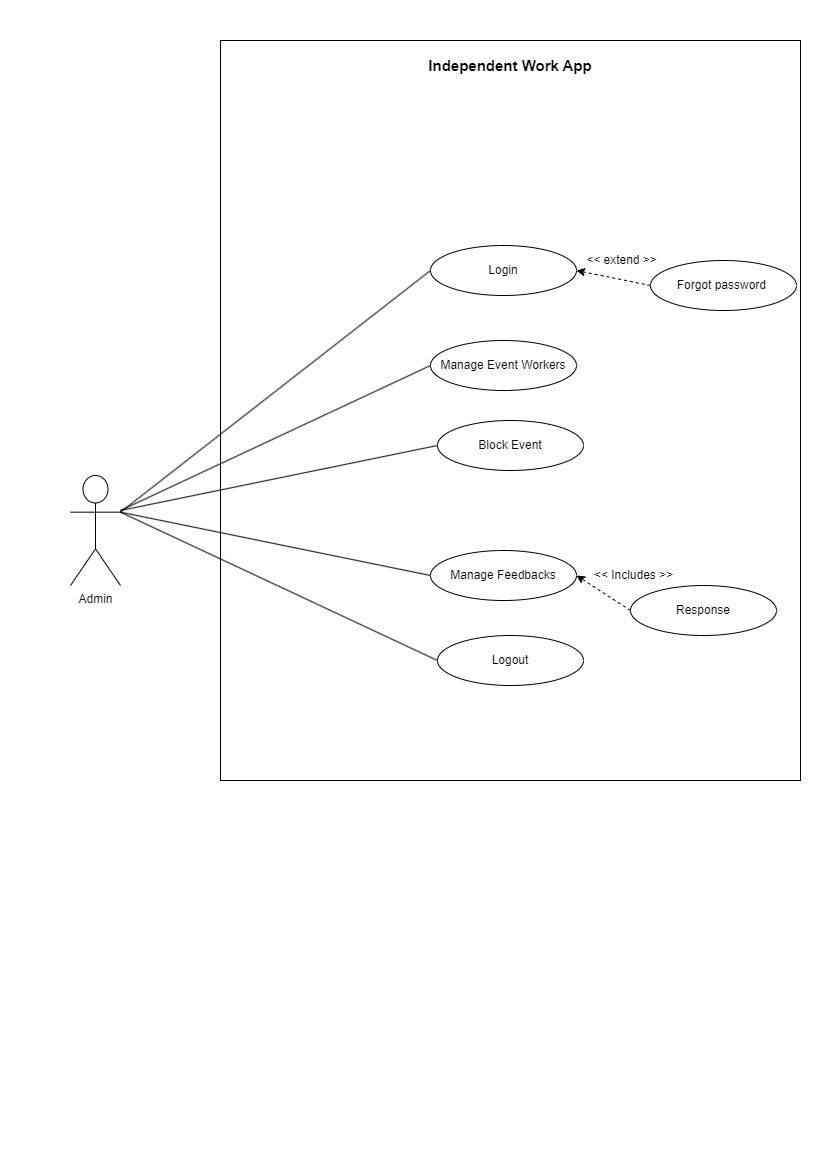

The diagram above was exported from draw.io. Its source (the exported page's mxGraphModel, read from the mxfile embedded in the PNG):
<mxGraphModel dx="868" dy="454" grid="1" gridSize="10" guides="1" tooltips="1" connect="1" arrows="1" fold="1" page="1" pageScale="1" pageWidth="827" pageHeight="1169" math="0" shadow="0">
  <root>
    <mxCell id="0" />
    <mxCell id="1" parent="0" />
    <mxCell id="rWPMrsi5-qrEPGaVGZyo-1" value="" style="rounded=0;whiteSpace=wrap;html=1;" vertex="1" parent="1">
      <mxGeometry x="220" y="40" width="580" height="740" as="geometry" />
    </mxCell>
    <mxCell id="rWPMrsi5-qrEPGaVGZyo-2" value="Admin" style="shape=umlActor;verticalLabelPosition=bottom;verticalAlign=top;html=1;outlineConnect=0;" vertex="1" parent="1">
      <mxGeometry x="70" y="475" width="50" height="110" as="geometry" />
    </mxCell>
    <mxCell id="rWPMrsi5-qrEPGaVGZyo-4" value="Login" style="ellipse;whiteSpace=wrap;html=1;" vertex="1" parent="1">
      <mxGeometry x="430" y="245" width="146" height="50" as="geometry" />
    </mxCell>
    <mxCell id="rWPMrsi5-qrEPGaVGZyo-7" value="Forgot password&amp;nbsp;" style="ellipse;whiteSpace=wrap;html=1;" vertex="1" parent="1">
      <mxGeometry x="650" y="260" width="146" height="50" as="geometry" />
    </mxCell>
    <mxCell id="rWPMrsi5-qrEPGaVGZyo-8" value="" style="endArrow=classic;html=1;rounded=0;exitX=0;exitY=0.5;exitDx=0;exitDy=0;entryX=1;entryY=0.5;entryDx=0;entryDy=0;dashed=1;" edge="1" parent="1" source="rWPMrsi5-qrEPGaVGZyo-7" target="rWPMrsi5-qrEPGaVGZyo-4">
      <mxGeometry width="50" height="50" relative="1" as="geometry">
        <mxPoint x="588.381204973382" y="269.9976695296636" as="sourcePoint" />
        <mxPoint x="550" y="302.32" as="targetPoint" />
      </mxGeometry>
    </mxCell>
    <mxCell id="rWPMrsi5-qrEPGaVGZyo-9" value="&amp;lt;&amp;lt; extend &amp;gt;&amp;gt;" style="text;html=1;align=center;verticalAlign=middle;resizable=0;points=[];autosize=1;strokeColor=none;fillColor=none;" vertex="1" parent="1">
      <mxGeometry x="576" y="245" width="90" height="30" as="geometry" />
    </mxCell>
    <mxCell id="rWPMrsi5-qrEPGaVGZyo-10" value="Manage Event Workers" style="ellipse;whiteSpace=wrap;html=1;" vertex="1" parent="1">
      <mxGeometry x="430" y="340" width="146" height="50" as="geometry" />
    </mxCell>
    <mxCell id="rWPMrsi5-qrEPGaVGZyo-11" value="Block Event" style="ellipse;whiteSpace=wrap;html=1;" vertex="1" parent="1">
      <mxGeometry x="437" y="420" width="146" height="50" as="geometry" />
    </mxCell>
    <mxCell id="rWPMrsi5-qrEPGaVGZyo-12" value="Manage Feedbacks" style="ellipse;whiteSpace=wrap;html=1;" vertex="1" parent="1">
      <mxGeometry x="430" y="550" width="146" height="50" as="geometry" />
    </mxCell>
    <mxCell id="rWPMrsi5-qrEPGaVGZyo-14" value="Response" style="ellipse;whiteSpace=wrap;html=1;" vertex="1" parent="1">
      <mxGeometry x="630" y="585" width="146" height="50" as="geometry" />
    </mxCell>
    <mxCell id="rWPMrsi5-qrEPGaVGZyo-15" value="" style="endArrow=classic;html=1;rounded=0;exitX=0;exitY=0.5;exitDx=0;exitDy=0;entryX=1;entryY=0.5;entryDx=0;entryDy=0;dashed=1;" edge="1" parent="1" source="rWPMrsi5-qrEPGaVGZyo-14" target="rWPMrsi5-qrEPGaVGZyo-12">
      <mxGeometry width="50" height="50" relative="1" as="geometry">
        <mxPoint x="530" y="550" as="sourcePoint" />
        <mxPoint x="496" y="584.5" as="targetPoint" />
      </mxGeometry>
    </mxCell>
    <mxCell id="rWPMrsi5-qrEPGaVGZyo-16" value="&amp;lt;&amp;lt; Includes &amp;gt;&amp;gt;" style="text;html=1;align=center;verticalAlign=middle;resizable=0;points=[];autosize=1;strokeColor=none;fillColor=none;" vertex="1" parent="1">
      <mxGeometry x="583" y="560" width="100" height="30" as="geometry" />
    </mxCell>
    <mxCell id="rWPMrsi5-qrEPGaVGZyo-20" value="Logout" style="ellipse;whiteSpace=wrap;html=1;" vertex="1" parent="1">
      <mxGeometry x="437" y="635" width="146" height="50" as="geometry" />
    </mxCell>
    <mxCell id="rWPMrsi5-qrEPGaVGZyo-21" value="" style="endArrow=none;html=1;rounded=0;exitX=1;exitY=0.3333333333333333;exitDx=0;exitDy=0;exitPerimeter=0;entryX=0;entryY=0.5;entryDx=0;entryDy=0;" edge="1" parent="1" source="rWPMrsi5-qrEPGaVGZyo-2" target="rWPMrsi5-qrEPGaVGZyo-4">
      <mxGeometry width="50" height="50" relative="1" as="geometry">
        <mxPoint x="140" y="500" as="sourcePoint" />
        <mxPoint x="190" y="450" as="targetPoint" />
      </mxGeometry>
    </mxCell>
    <mxCell id="rWPMrsi5-qrEPGaVGZyo-22" value="" style="endArrow=none;html=1;rounded=0;entryX=0;entryY=0.5;entryDx=0;entryDy=0;" edge="1" parent="1" target="rWPMrsi5-qrEPGaVGZyo-10">
      <mxGeometry width="50" height="50" relative="1" as="geometry">
        <mxPoint x="120" y="510" as="sourcePoint" />
        <mxPoint x="360" y="275" as="targetPoint" />
      </mxGeometry>
    </mxCell>
    <mxCell id="rWPMrsi5-qrEPGaVGZyo-23" value="" style="endArrow=none;html=1;rounded=0;entryX=0;entryY=0.5;entryDx=0;entryDy=0;" edge="1" parent="1" target="rWPMrsi5-qrEPGaVGZyo-11">
      <mxGeometry width="50" height="50" relative="1" as="geometry">
        <mxPoint x="120" y="510" as="sourcePoint" />
        <mxPoint x="370" y="285" as="targetPoint" />
      </mxGeometry>
    </mxCell>
    <mxCell id="rWPMrsi5-qrEPGaVGZyo-24" value="" style="endArrow=none;html=1;rounded=0;exitX=1;exitY=0.3333333333333333;exitDx=0;exitDy=0;exitPerimeter=0;entryX=0;entryY=0.5;entryDx=0;entryDy=0;" edge="1" parent="1" source="rWPMrsi5-qrEPGaVGZyo-2" target="rWPMrsi5-qrEPGaVGZyo-12">
      <mxGeometry width="50" height="50" relative="1" as="geometry">
        <mxPoint x="150" y="541.6666666666666" as="sourcePoint" />
        <mxPoint x="380" y="295" as="targetPoint" />
      </mxGeometry>
    </mxCell>
    <mxCell id="rWPMrsi5-qrEPGaVGZyo-29" value="" style="endArrow=none;html=1;rounded=0;entryX=0;entryY=0.5;entryDx=0;entryDy=0;exitX=1;exitY=0.3333333333333333;exitDx=0;exitDy=0;exitPerimeter=0;" edge="1" parent="1" source="rWPMrsi5-qrEPGaVGZyo-2" target="rWPMrsi5-qrEPGaVGZyo-20">
      <mxGeometry width="50" height="50" relative="1" as="geometry">
        <mxPoint x="130" y="521.6666666666666" as="sourcePoint" />
        <mxPoint x="360" y="835" as="targetPoint" />
      </mxGeometry>
    </mxCell>
    <mxCell id="rWPMrsi5-qrEPGaVGZyo-30" value="&lt;b&gt;&lt;font style=&quot;font-size: 15px;&quot;&gt;Independent Work App&lt;/font&gt;&lt;/b&gt;" style="text;html=1;strokeColor=none;fillColor=none;align=center;verticalAlign=middle;whiteSpace=wrap;rounded=0;" vertex="1" parent="1">
      <mxGeometry x="220" y="50" width="580" height="30" as="geometry" />
    </mxCell>
  </root>
</mxGraphModel>